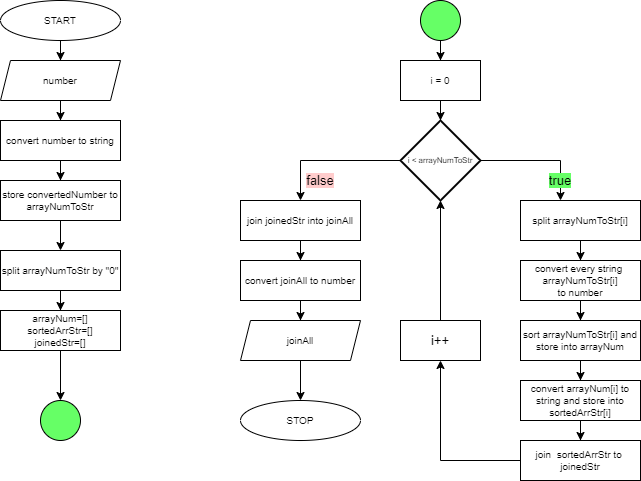

The diagram above was exported from draw.io. Its source (the exported page's mxGraphModel, read from the mxfile embedded in the PNG):
<mxGraphModel dx="1203" dy="754" grid="1" gridSize="10" guides="1" tooltips="1" connect="1" arrows="1" fold="1" page="1" pageScale="1" pageWidth="1169" pageHeight="827" background="#ffffff" math="0" shadow="0">
  <root>
    <mxCell id="0" />
    <mxCell id="1" parent="0" />
    <mxCell id="aKiDazrQx2b-nuXxReOO-101" value="" style="edgeStyle=orthogonalEdgeStyle;rounded=0;orthogonalLoop=1;jettySize=auto;html=1;fontSize=13;" parent="1" source="aKiDazrQx2b-nuXxReOO-55" target="aKiDazrQx2b-nuXxReOO-60" edge="1">
      <mxGeometry relative="1" as="geometry" />
    </mxCell>
    <mxCell id="aKiDazrQx2b-nuXxReOO-55" value="START" style="ellipse;whiteSpace=wrap;html=1;fontSize=10;" parent="1" vertex="1">
      <mxGeometry x="320" y="40" width="120" height="40" as="geometry" />
    </mxCell>
    <mxCell id="aKiDazrQx2b-nuXxReOO-103" value="" style="edgeStyle=orthogonalEdgeStyle;rounded=0;orthogonalLoop=1;jettySize=auto;html=1;fontSize=13;" parent="1" source="aKiDazrQx2b-nuXxReOO-59" target="aKiDazrQx2b-nuXxReOO-62" edge="1">
      <mxGeometry relative="1" as="geometry" />
    </mxCell>
    <mxCell id="aKiDazrQx2b-nuXxReOO-59" value="convert number to string" style="rounded=0;whiteSpace=wrap;html=1;fontSize=10;" parent="1" vertex="1">
      <mxGeometry x="320" y="160" width="120" height="40" as="geometry" />
    </mxCell>
    <mxCell id="aKiDazrQx2b-nuXxReOO-102" value="" style="edgeStyle=orthogonalEdgeStyle;rounded=0;orthogonalLoop=1;jettySize=auto;html=1;fontSize=13;" parent="1" source="aKiDazrQx2b-nuXxReOO-60" target="aKiDazrQx2b-nuXxReOO-59" edge="1">
      <mxGeometry relative="1" as="geometry" />
    </mxCell>
    <mxCell id="aKiDazrQx2b-nuXxReOO-60" value="number" style="shape=parallelogram;perimeter=parallelogramPerimeter;whiteSpace=wrap;html=1;fixedSize=1;fontSize=10;size=10;" parent="1" vertex="1">
      <mxGeometry x="320" y="100" width="120" height="40" as="geometry" />
    </mxCell>
    <mxCell id="aKiDazrQx2b-nuXxReOO-104" value="" style="edgeStyle=orthogonalEdgeStyle;rounded=0;orthogonalLoop=1;jettySize=auto;html=1;fontSize=13;" parent="1" source="aKiDazrQx2b-nuXxReOO-62" target="aKiDazrQx2b-nuXxReOO-63" edge="1">
      <mxGeometry relative="1" as="geometry" />
    </mxCell>
    <mxCell id="aKiDazrQx2b-nuXxReOO-62" value="store convertedNumber to arrayNumToStr" style="rounded=0;whiteSpace=wrap;html=1;fontSize=10;" parent="1" vertex="1">
      <mxGeometry x="320" y="220" width="120" height="40" as="geometry" />
    </mxCell>
    <mxCell id="aKiDazrQx2b-nuXxReOO-105" value="" style="edgeStyle=orthogonalEdgeStyle;rounded=0;orthogonalLoop=1;jettySize=auto;html=1;fontSize=13;entryX=0.5;entryY=0;entryDx=0;entryDy=0;" parent="1" source="aKiDazrQx2b-nuXxReOO-63" target="aKiDazrQx2b-nuXxReOO-65" edge="1">
      <mxGeometry relative="1" as="geometry">
        <mxPoint x="380" y="340" as="targetPoint" />
      </mxGeometry>
    </mxCell>
    <mxCell id="aKiDazrQx2b-nuXxReOO-63" value="split arrayNumToStr by &quot;0&quot;" style="rounded=0;whiteSpace=wrap;html=1;fontSize=10;" parent="1" vertex="1">
      <mxGeometry x="320" y="290" width="120" height="40" as="geometry" />
    </mxCell>
    <mxCell id="aKiDazrQx2b-nuXxReOO-107" value="" style="edgeStyle=orthogonalEdgeStyle;rounded=0;orthogonalLoop=1;jettySize=auto;html=1;fontSize=13;" parent="1" source="aKiDazrQx2b-nuXxReOO-65" target="aKiDazrQx2b-nuXxReOO-66" edge="1">
      <mxGeometry relative="1" as="geometry" />
    </mxCell>
    <mxCell id="aKiDazrQx2b-nuXxReOO-65" value="arrayNum=[]&lt;br style=&quot;font-size: 10px;&quot;&gt;sortedArrStr=[]&lt;br style=&quot;font-size: 10px;&quot;&gt;joinedStr=[]" style="rounded=0;whiteSpace=wrap;html=1;fontSize=10;" parent="1" vertex="1">
      <mxGeometry x="320" y="350" width="120" height="40" as="geometry" />
    </mxCell>
    <mxCell id="aKiDazrQx2b-nuXxReOO-66" value="" style="verticalLabelPosition=bottom;verticalAlign=top;html=1;shape=mxgraph.flowchart.on-page_reference;fontSize=8;labelBackgroundColor=#66FF66;fillColor=#66FF66;" parent="1" vertex="1">
      <mxGeometry x="360" y="440" width="40" height="40" as="geometry" />
    </mxCell>
    <mxCell id="aKiDazrQx2b-nuXxReOO-118" value="" style="edgeStyle=orthogonalEdgeStyle;rounded=0;orthogonalLoop=1;jettySize=auto;html=1;fontSize=13;" parent="1" source="aKiDazrQx2b-nuXxReOO-67" target="aKiDazrQx2b-nuXxReOO-71" edge="1">
      <mxGeometry relative="1" as="geometry" />
    </mxCell>
    <mxCell id="aKiDazrQx2b-nuXxReOO-67" value="" style="verticalLabelPosition=bottom;verticalAlign=top;html=1;shape=mxgraph.flowchart.on-page_reference;fontSize=8;fillColor=#66FF66;" parent="1" vertex="1">
      <mxGeometry x="740" y="40" width="40" height="40" as="geometry" />
    </mxCell>
    <mxCell id="aKiDazrQx2b-nuXxReOO-82" style="edgeStyle=orthogonalEdgeStyle;rounded=0;orthogonalLoop=1;jettySize=auto;html=1;fontSize=8;" parent="1" source="aKiDazrQx2b-nuXxReOO-68" target="aKiDazrQx2b-nuXxReOO-74" edge="1">
      <mxGeometry relative="1" as="geometry">
        <Array as="points">
          <mxPoint x="880" y="200" />
        </Array>
      </mxGeometry>
    </mxCell>
    <mxCell id="aKiDazrQx2b-nuXxReOO-114" style="edgeStyle=orthogonalEdgeStyle;rounded=0;orthogonalLoop=1;jettySize=auto;html=1;entryX=0.5;entryY=0;entryDx=0;entryDy=0;fontSize=13;" parent="1" source="aKiDazrQx2b-nuXxReOO-68" target="aKiDazrQx2b-nuXxReOO-88" edge="1">
      <mxGeometry relative="1" as="geometry" />
    </mxCell>
    <mxCell id="aKiDazrQx2b-nuXxReOO-68" value="i &amp;lt; arrayNumToStr" style="strokeWidth=2;html=1;shape=mxgraph.flowchart.decision;whiteSpace=wrap;fontSize=8;" parent="1" vertex="1">
      <mxGeometry x="720" y="160" width="80" height="80" as="geometry" />
    </mxCell>
    <mxCell id="aKiDazrQx2b-nuXxReOO-113" value="" style="edgeStyle=orthogonalEdgeStyle;rounded=0;orthogonalLoop=1;jettySize=auto;html=1;fontSize=13;" parent="1" source="aKiDazrQx2b-nuXxReOO-71" target="aKiDazrQx2b-nuXxReOO-68" edge="1">
      <mxGeometry relative="1" as="geometry" />
    </mxCell>
    <mxCell id="aKiDazrQx2b-nuXxReOO-71" value="i = 0" style="rounded=0;whiteSpace=wrap;html=1;fontSize=10;" parent="1" vertex="1">
      <mxGeometry x="720" y="100" width="80" height="40" as="geometry" />
    </mxCell>
    <mxCell id="aKiDazrQx2b-nuXxReOO-83" value="" style="edgeStyle=orthogonalEdgeStyle;rounded=0;orthogonalLoop=1;jettySize=auto;html=1;fontSize=8;" parent="1" source="aKiDazrQx2b-nuXxReOO-74" target="aKiDazrQx2b-nuXxReOO-76" edge="1">
      <mxGeometry relative="1" as="geometry" />
    </mxCell>
    <mxCell id="aKiDazrQx2b-nuXxReOO-74" value="split arrayNumToStr[i]&lt;br style=&quot;font-size: 10px;&quot;&gt;" style="rounded=0;whiteSpace=wrap;html=1;fontSize=10;" parent="1" vertex="1">
      <mxGeometry x="840" y="240" width="120" height="40" as="geometry" />
    </mxCell>
    <mxCell id="aKiDazrQx2b-nuXxReOO-90" value="" style="edgeStyle=orthogonalEdgeStyle;rounded=0;orthogonalLoop=1;jettySize=auto;html=1;fontSize=13;" parent="1" source="aKiDazrQx2b-nuXxReOO-76" target="aKiDazrQx2b-nuXxReOO-77" edge="1">
      <mxGeometry relative="1" as="geometry" />
    </mxCell>
    <mxCell id="aKiDazrQx2b-nuXxReOO-76" value="convert every string&amp;nbsp; arrayNumToStr[i]&lt;br style=&quot;font-size: 10px;&quot;&gt;to number" style="rounded=0;whiteSpace=wrap;html=1;fontSize=10;" parent="1" vertex="1">
      <mxGeometry x="840" y="300" width="120" height="40" as="geometry" />
    </mxCell>
    <mxCell id="aKiDazrQx2b-nuXxReOO-91" value="" style="edgeStyle=orthogonalEdgeStyle;rounded=0;orthogonalLoop=1;jettySize=auto;html=1;fontSize=13;" parent="1" source="aKiDazrQx2b-nuXxReOO-77" target="aKiDazrQx2b-nuXxReOO-78" edge="1">
      <mxGeometry relative="1" as="geometry" />
    </mxCell>
    <mxCell id="aKiDazrQx2b-nuXxReOO-77" value="sort arrayNumToStr[i] and store into arrayNum" style="rounded=0;whiteSpace=wrap;html=1;fontSize=10;" parent="1" vertex="1">
      <mxGeometry x="840" y="360" width="120" height="40" as="geometry" />
    </mxCell>
    <mxCell id="aKiDazrQx2b-nuXxReOO-92" value="" style="edgeStyle=orthogonalEdgeStyle;rounded=0;orthogonalLoop=1;jettySize=auto;html=1;fontSize=13;" parent="1" source="aKiDazrQx2b-nuXxReOO-78" target="aKiDazrQx2b-nuXxReOO-80" edge="1">
      <mxGeometry relative="1" as="geometry" />
    </mxCell>
    <mxCell id="aKiDazrQx2b-nuXxReOO-78" value="convert arrayNum[i] to string and store into sortedArrStr[i]" style="rounded=0;whiteSpace=wrap;html=1;fontSize=10;" parent="1" vertex="1">
      <mxGeometry x="840" y="420" width="120" height="40" as="geometry" />
    </mxCell>
    <mxCell id="aKiDazrQx2b-nuXxReOO-86" value="" style="edgeStyle=orthogonalEdgeStyle;rounded=0;orthogonalLoop=1;jettySize=auto;html=1;fontSize=8;" parent="1" source="aKiDazrQx2b-nuXxReOO-80" target="aKiDazrQx2b-nuXxReOO-81" edge="1">
      <mxGeometry relative="1" as="geometry" />
    </mxCell>
    <mxCell id="aKiDazrQx2b-nuXxReOO-80" value="join&amp;nbsp; sortedArrStr to&amp;nbsp; joinedStr" style="rounded=0;whiteSpace=wrap;html=1;fontSize=10;" parent="1" vertex="1">
      <mxGeometry x="840" y="480" width="120" height="40" as="geometry" />
    </mxCell>
    <mxCell id="aKiDazrQx2b-nuXxReOO-87" style="edgeStyle=orthogonalEdgeStyle;rounded=0;orthogonalLoop=1;jettySize=auto;html=1;entryX=0.5;entryY=1;entryDx=0;entryDy=0;entryPerimeter=0;fontSize=8;" parent="1" source="aKiDazrQx2b-nuXxReOO-81" target="aKiDazrQx2b-nuXxReOO-68" edge="1">
      <mxGeometry relative="1" as="geometry" />
    </mxCell>
    <mxCell id="aKiDazrQx2b-nuXxReOO-81" value="i++" style="rounded=0;whiteSpace=wrap;html=1;fontSize=13;" parent="1" vertex="1">
      <mxGeometry x="720" y="360" width="80" height="40" as="geometry" />
    </mxCell>
    <mxCell id="aKiDazrQx2b-nuXxReOO-115" style="edgeStyle=orthogonalEdgeStyle;rounded=0;orthogonalLoop=1;jettySize=auto;html=1;fontSize=13;" parent="1" source="aKiDazrQx2b-nuXxReOO-88" target="aKiDazrQx2b-nuXxReOO-93" edge="1">
      <mxGeometry relative="1" as="geometry" />
    </mxCell>
    <mxCell id="aKiDazrQx2b-nuXxReOO-88" value="join joinedStr into joinAll" style="rounded=0;whiteSpace=wrap;html=1;fontSize=10;" parent="1" vertex="1">
      <mxGeometry x="560" y="240" width="120" height="40" as="geometry" />
    </mxCell>
    <mxCell id="aKiDazrQx2b-nuXxReOO-116" value="" style="edgeStyle=orthogonalEdgeStyle;rounded=0;orthogonalLoop=1;jettySize=auto;html=1;fontSize=13;" parent="1" source="aKiDazrQx2b-nuXxReOO-93" target="aKiDazrQx2b-nuXxReOO-96" edge="1">
      <mxGeometry relative="1" as="geometry" />
    </mxCell>
    <mxCell id="aKiDazrQx2b-nuXxReOO-93" value="convert joinAll to number" style="rounded=0;whiteSpace=wrap;html=1;fontSize=10;" parent="1" vertex="1">
      <mxGeometry x="560" y="300" width="120" height="40" as="geometry" />
    </mxCell>
    <mxCell id="aKiDazrQx2b-nuXxReOO-117" value="" style="edgeStyle=orthogonalEdgeStyle;rounded=0;orthogonalLoop=1;jettySize=auto;html=1;fontSize=13;" parent="1" source="aKiDazrQx2b-nuXxReOO-96" target="aKiDazrQx2b-nuXxReOO-97" edge="1">
      <mxGeometry relative="1" as="geometry" />
    </mxCell>
    <mxCell id="aKiDazrQx2b-nuXxReOO-96" value="joinAll" style="shape=parallelogram;perimeter=parallelogramPerimeter;whiteSpace=wrap;html=1;fixedSize=1;fontSize=10;size=10;" parent="1" vertex="1">
      <mxGeometry x="560" y="360" width="120" height="40" as="geometry" />
    </mxCell>
    <mxCell id="aKiDazrQx2b-nuXxReOO-97" value="STOP" style="ellipse;whiteSpace=wrap;html=1;fontSize=10;" parent="1" vertex="1">
      <mxGeometry x="560" y="440" width="120" height="40" as="geometry" />
    </mxCell>
    <UserObject label="true" placeholders="1" name="Variable" id="aKiDazrQx2b-nuXxReOO-119">
      <mxCell style="text;html=1;strokeColor=none;fillColor=none;align=center;verticalAlign=middle;whiteSpace=wrap;overflow=hidden;labelBackgroundColor=#66FF66;fontSize=13;" parent="1" vertex="1">
        <mxGeometry x="840" y="210" width="80" height="20" as="geometry" />
      </mxCell>
    </UserObject>
    <UserObject label="&lt;span style=&quot;&quot;&gt;false&lt;/span&gt;" placeholders="1" name="Variable" id="aKiDazrQx2b-nuXxReOO-121">
      <mxCell style="text;html=1;strokeColor=none;fillColor=none;align=center;verticalAlign=middle;whiteSpace=wrap;overflow=hidden;labelBackgroundColor=#FFCCCC;fontSize=13;" parent="1" vertex="1">
        <mxGeometry x="600" y="210" width="80" height="20" as="geometry" />
      </mxCell>
    </UserObject>
  </root>
</mxGraphModel>